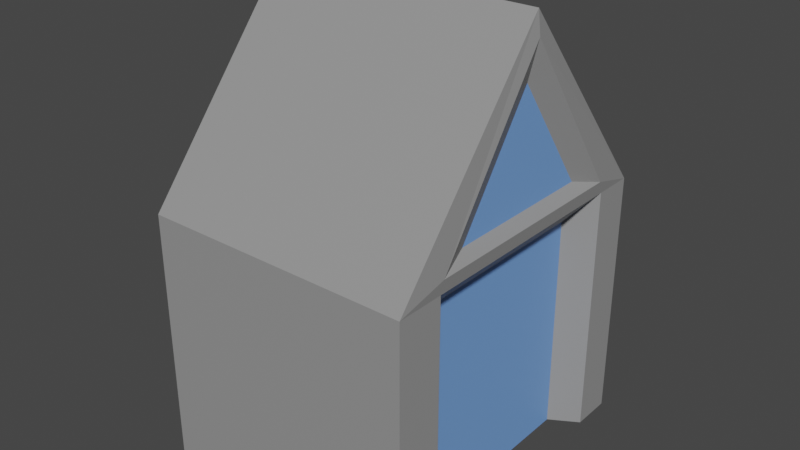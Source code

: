 # Source: Dungeon2.blend  (saved by Blender 3.2.14; exported with 4.5.12 LTS)
import bpy
from mathutils import Matrix  # noqa: F401  (used for matrix-valued properties, if any)

bpy.ops.wm.read_factory_settings(use_empty=True)
scene = bpy.context.scene
scene.name = 'Scene'

# ---- collections
col_collection = bpy.data.collections.new('Collection'); scene.collection.children.link(col_collection)

# ---- materials (node trees are filled in below, after node groups)
mat_003 = bpy.data.materials.new('Материал.003')
mat_003.use_transparent_shadow = False
mat_004 = bpy.data.materials.new('Материал.004')
mat_004.use_transparent_shadow = False
mat_005 = bpy.data.materials.new('Материал.005')
mat_005.use_transparent_shadow = False

# ---- material node trees
mat_003.use_nodes = True; mat_003.node_tree.nodes.clear()
_N = mat_003.node_tree.nodes; _L = mat_003.node_tree.links
n0 = _N.new('ShaderNodeBsdfPrincipled'); n0.name = 'Principled BSDF'; n0.location = (10, 300)
n0.distribution = 'GGX'
n0.subsurface_method = 'RANDOM_WALK_SKIN'
n0.inputs[3].default_value = 1.45
n0.inputs[27].default_value = (0.0, 0.0, 0.0, 1.0)
n0.inputs[28].default_value = 1.0
n1 = _N.new('ShaderNodeOutputMaterial'); n1.name = 'Material Output'; n1.location = (300, 300)
_L.new(n0.outputs[0], n1.inputs[0])
n1.is_active_output = True
mat_004.use_nodes = True; mat_004.node_tree.nodes.clear()
_N = mat_004.node_tree.nodes; _L = mat_004.node_tree.links
n0 = _N.new('ShaderNodeBsdfPrincipled'); n0.name = 'Principled BSDF'; n0.location = (10, 300)
n0.distribution = 'GGX'
n0.subsurface_method = 'RANDOM_WALK_SKIN'
n0.inputs[0].default_value = (0.2957, 0.2957, 0.2957, 1.0)
n0.inputs[3].default_value = 1.45
n0.inputs[27].default_value = (0.0, 0.0, 0.0, 1.0)
n0.inputs[28].default_value = 1.0
n1 = _N.new('ShaderNodeOutputMaterial'); n1.name = 'Material Output'; n1.location = (300, 300)
_L.new(n0.outputs[0], n1.inputs[0])
n1.is_active_output = True
mat_005.use_nodes = True; mat_005.node_tree.nodes.clear()
_N = mat_005.node_tree.nodes; _L = mat_005.node_tree.links
n0 = _N.new('ShaderNodeBsdfPrincipled'); n0.name = 'Principled BSDF'; n0.location = (10, 300)
n0.distribution = 'GGX'
n0.subsurface_method = 'RANDOM_WALK_SKIN'
n0.inputs[0].default_value = (0.1762, 0.3605, 0.8, 1.0)
n0.inputs[3].default_value = 1.45
n0.inputs[27].default_value = (0.0, 0.0, 0.0, 1.0)
n0.inputs[28].default_value = 1.0
n1 = _N.new('ShaderNodeOutputMaterial'); n1.name = 'Material Output'; n1.location = (300, 300)
_L.new(n0.outputs[0], n1.inputs[0])
n1.is_active_output = True

# ---- world
world_world = bpy.data.worlds.new('World'); scene.world = world_world
world_world.use_nodes = True; world_world.node_tree.nodes.clear()
_N = world_world.node_tree.nodes; _L = world_world.node_tree.links
n0 = _N.new('ShaderNodeOutputWorld'); n0.name = 'World Output'; n0.location = (300, 300)
n1 = _N.new('ShaderNodeBackground'); n1.name = 'Background'; n1.location = (10, 300)
n1.inputs[0].default_value = (0.05088, 0.05088, 0.05088, 1.0)
_L.new(n1.outputs[0], n0.inputs[0])
n0.is_active_output = True
world_world.color = (0.05088, 0.05088, 0.05088)
world_world.use_sun_shadow = False
world_world.sun_shadow_jitter_overblur = 0.0

# ---- meshes
me_002 = bpy.data.meshes.new('Куб.002')
me_002.from_pydata([(-0.8845, -1.082, -1.0), (-0.8845, 1.08, -1.0), (0.9266, -1.082, -1.0), (0.9266, 1.08, -1.0), (-0.8845, -0.7579, -1.0), (0.9266, -0.7579, -1.0), (0.9266, 0.804, -1.0), (-0.8845, 0.804, -1.0), (-0.8845, -1.082, 0.7), (-0.8845, 1.08, 0.7), (0.9266, 1.08, 0.7), (0.9266, -1.082, 0.7), (0.9266, -0.7579, 0.7), (-0.8845, -0.7579, 0.7), (0.9266, 0.804, 0.7), (-0.8845, 0.804, 0.7), (0.7379, -0.6537, 0.4861), (0.7379, -0.6537, -1.0), (0.7379, 0.6902, -1.0), (0.7379, 0.6902, 0.4861), (0.7368, -0.7579, -1.0), (0.7365, 0.804, -1.0), (-0.8845, 0.02305, -1.0), (0.7379, 0.02305, -1.0), (0.7379, 0.02305, 0.4861), (0.7367, 0.02305, -1.0), (0.9266, -0.001273, 2.012), (-0.8845, -0.001273, 2.012), (0.9418, 0.7541, 0.7934), (0.9418, 0.5623, 0.7934), (0.9418, -0.525, 0.7934), (0.9418, -0.7508, 0.7934), (0.9418, 0.001684, 1.863), (0.8792, 0.5297, 0.8578), (0.8792, 0.3956, 0.8578), (0.8792, -0.3645, 0.8578), (0.8792, -0.5222, 0.8578), (0.8792, 0.003722, 1.605)], [], [(4, 20, 5, 2, 0), (22, 25, 20, 4), (1, 3, 6, 21, 7), (3, 10, 14, 6), (0, 8, 13, 4), (4, 13, 15, 7), (2, 11, 8, 0), (5, 12, 11, 2), (1, 9, 10, 3), (7, 15, 9, 1), (23, 24, 16, 17), (6, 14, 19, 18), (12, 5, 17, 16), (18, 19, 24, 23), (12, 16, 19, 14), (7, 21, 25, 22), (6, 18, 21), (17, 5, 20), (26, 10, 9, 27), (11, 26, 27, 8), (11, 12, 30, 31), (8, 27, 9, 15, 13), (29, 28, 33, 34), (12, 14, 29, 30), (14, 10, 28, 29), (26, 11, 31, 32), (10, 26, 32, 28), (33, 37, 36, 35, 34), (28, 32, 37, 33), (31, 30, 35, 36), (32, 31, 36, 37), (30, 29, 34, 35)])
me_002.polygons.foreach_set('material_index', [0, 0, 0, 1, 1, 1, 1, 1, 1, 1, 2, 1, 1, 2, 1, 0, 0, 0, 1, 1, 1, 1, 1, 1, 1, 1, 1, 2, 1, 1, 1, 1])
_uv = me_002.uv_layers.new(name='UVКарта')
_uv.uv.foreach_set('vector', [0.125, 0.7125, 0.3421, 0.7125, 0.375, 0.7125, 0.375, 0.75, 0.125, 0.75, 0.125, 0.6222, 0.3421, 0.6222, 0.3421, 0.7125, 0.125, 0.7125, 0.125, 0.5, 0.375, 0.5, 0.375, 0.5319, 0.3421, 0.5319, 0.125, 0.5319, 0.375, 0.5, 0.5875, 0.5, 0.5875, 0.5319, 0.375, 0.5319, 0.375, 0.0, 0.5875, 0.0, 0.5875, 0.0375, 0.375, 0.0375, 0.375, 0.0375, 0.5875, 0.0375, 0.5875, 0.2181, 0.375, 0.2181, 0.375, 0.75, 0.5875, 0.75, 0.5875, 1.0, 0.375, 1.0, 0.375, 0.7125, 0.5875, 0.7125, 0.5875, 0.75, 0.375, 0.75, 0.375, 0.25, 0.5875, 0.25, 0.5875, 0.5, 0.375, 0.5, 0.375, 0.2181, 0.5875, 0.2181, 0.5875, 0.25, 0.375, 0.25, 0.375, 0.6222, 0.5875, 0.6222, 0.5875, 0.7125, 0.375, 0.7125, 0.375, 0.5319, 0.5875, 0.5319, 0.5875, 0.5319, 0.375, 0.5319, 0.5875, 0.7125, 0.375, 0.7125, 0.375, 0.7125, 0.5875, 0.7125, 0.375, 0.5319, 0.5875, 0.5319, 0.5875, 0.6222, 0.375, 0.6222, 0.5875, 0.7125, 0.5875, 0.7125, 0.5875, 0.5319, 0.5875, 0.5319, 0.125, 0.5319, 0.3421, 0.5319, 0.3421, 0.6222, 0.125, 0.6222, 0.375, 0.5319, 0.375, 0.5319, 0.3421, 0.5319, 0.375, 0.7125, 0.375, 0.7125, 0.3421, 0.7125, 0.5875, 0.625, 0.5875, 0.5, 0.5875, 0.25, 0.5875, 0.625, 0.5875, 0.75, 0.5875, 0.625, 0.5875, 0.625, 0.5875, 1.0, 0.5875, 0.75, 0.5875, 0.7125, 0.5875, 0.7125, 0.5875, 0.75, 0.5875, 1.0, 0.5875, 0.625, 0.5875, 0.25, 0.5875, 0.2181, 0.5875, 0.0375, 0.5875, 0.5319, 0.5875, 0.5, 0.5875, 0.5, 0.5875, 0.5319, 0.5875, 0.7125, 0.5875, 0.5319, 0.5875, 0.5319, 0.5875, 0.7125, 0.5875, 0.5319, 0.5875, 0.5, 0.5875, 0.5, 0.5875, 0.5319, 0.5875, 0.625, 0.5875, 0.75, 0.5875, 0.75, 0.5875, 0.625, 0.5875, 0.5, 0.5875, 0.625, 0.5875, 0.625, 0.5875, 0.5, 0.5875, 0.5, 0.5875, 0.625, 0.5875, 0.75, 0.5875, 0.7125, 0.5875, 0.5319, 0.5875, 0.5, 0.5875, 0.625, 0.5875, 0.625, 0.5875, 0.5, 0.5875, 0.75, 0.5875, 0.7125, 0.5875, 0.7125, 0.5875, 0.75, 0.5875, 0.625, 0.5875, 0.75, 0.5875, 0.75, 0.5875, 0.625, 0.5875, 0.7125, 0.5875, 0.5319, 0.5875, 0.5319, 0.5875, 0.7125])
me_002.materials.append(mat_003)
me_002.materials.append(mat_004)
me_002.materials.append(mat_005)
me_002.update()

# ---- objects
ob_001 = bpy.data.objects.new('Куб.001', me_002)

# ---- transforms, parenting, visibility, modifiers, constraints
ob_001.location = (0.0, 0.0, 0.0)

# ---- collection membership
col_collection.objects.link(ob_001)

# ---- scene / render settings (as saved in the file)
scene.frame_start = 1; scene.frame_end = 250; scene.frame_set(1)
scene.render.engine = 'BLENDER_EEVEE_NEXT'
scene.cycles.sampling_pattern = 'TABULATED_SOBOL'
scene.cycles.use_light_tree = False
scene.view_settings.view_transform = 'Filmic'
bpy.context.view_layer.update()

# ---- added for rendering (the .blend has no active camera and no usable light): camera, sun
cam_auto = bpy.data.cameras.new('AutoCamera')
cam_auto.lens = 50.0
cam_auto.sensor_width = 36.0
cam_auto.clip_end = 1000.0
ob_auto_camera = bpy.data.objects.new('AutoCamera', cam_auto)
scene.collection.objects.link(ob_auto_camera)
ob_auto_camera.location = (3.85235, -4.58967, 3.56474)
ob_auto_camera.rotation_euler = (1.09748, -7.21219e-08, 0.694738)
scene.camera = ob_auto_camera
light_auto_sun = bpy.data.lights.new('AutoSun', 'SUN')
light_auto_sun.energy = 3.0
light_auto_sun.angle = 0.0523599
ob_auto_sun = bpy.data.objects.new('AutoSun', light_auto_sun)
scene.collection.objects.link(ob_auto_sun)
ob_auto_sun.rotation_euler = (0.872665, 0.174533, 0.523599)
bpy.context.view_layer.update()
